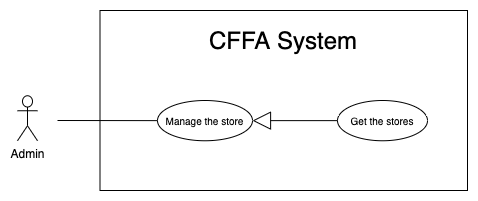

The diagram above was exported from draw.io. Its source (the exported page's mxGraphModel, read from the mxfile embedded in the PNG):
<mxGraphModel dx="946" dy="1715" grid="1" gridSize="10" guides="1" tooltips="1" connect="1" arrows="1" fold="1" page="1" pageScale="1" pageWidth="850" pageHeight="1100" math="0" shadow="0">
  <root>
    <mxCell id="3Icom-NvgLJnTvvn_2Pw-0" />
    <mxCell id="3Icom-NvgLJnTvvn_2Pw-1" parent="3Icom-NvgLJnTvvn_2Pw-0" />
    <mxCell id="3Icom-NvgLJnTvvn_2Pw-2" value="" style="rounded=0;whiteSpace=wrap;html=1;" parent="3Icom-NvgLJnTvvn_2Pw-1" vertex="1">
      <mxGeometry x="132.5" y="-1080" width="367.5" height="180" as="geometry" />
    </mxCell>
    <mxCell id="3Icom-NvgLJnTvvn_2Pw-3" value="&lt;span style=&quot;font-size: 24px&quot;&gt;CFFA System&lt;/span&gt;" style="text;html=1;strokeColor=none;fillColor=none;align=center;verticalAlign=middle;whiteSpace=wrap;rounded=0;" parent="3Icom-NvgLJnTvvn_2Pw-1" vertex="1">
      <mxGeometry x="151.25" y="-1060" width="330" height="20" as="geometry" />
    </mxCell>
    <mxCell id="3Icom-NvgLJnTvvn_2Pw-4" value="Admin" style="shape=umlActor;verticalLabelPosition=bottom;verticalAlign=top;html=1;outlineConnect=0;" parent="3Icom-NvgLJnTvvn_2Pw-1" vertex="1">
      <mxGeometry x="50" y="-994.75" width="20" height="45" as="geometry" />
    </mxCell>
    <mxCell id="3Icom-NvgLJnTvvn_2Pw-5" value="&lt;font size=&quot;1&quot;&gt;Manage the store&lt;/font&gt;" style="ellipse;whiteSpace=wrap;html=1;fillColor=#ffffff;gradientColor=none;" parent="3Icom-NvgLJnTvvn_2Pw-1" vertex="1">
      <mxGeometry x="190" y="-990" width="95" height="40.25" as="geometry" />
    </mxCell>
    <mxCell id="3Icom-NvgLJnTvvn_2Pw-6" value="" style="endArrow=none;html=1;rounded=0;" parent="3Icom-NvgLJnTvvn_2Pw-1" source="3Icom-NvgLJnTvvn_2Pw-5" edge="1">
      <mxGeometry relative="1" as="geometry">
        <mxPoint x="233" y="-970" as="sourcePoint" />
        <mxPoint x="90" y="-970" as="targetPoint" />
      </mxGeometry>
    </mxCell>
    <mxCell id="ukRBs3KAw1QTGQ2R0Eto-0" value="&lt;font style=&quot;font-size: 10px&quot;&gt;Get the stores&lt;br&gt;&lt;/font&gt;" style="ellipse;whiteSpace=wrap;html=1;fillColor=#ffffff;gradientColor=none;" vertex="1" parent="3Icom-NvgLJnTvvn_2Pw-1">
      <mxGeometry x="370" y="-990" width="90" height="40.25" as="geometry" />
    </mxCell>
    <mxCell id="JzJ5Y-YnyN4j8-w8sNfA-0" value="" style="endArrow=block;endSize=16;endFill=0;html=1;entryX=1;entryY=0.5;entryDx=0;entryDy=0;exitX=0;exitY=0.5;exitDx=0;exitDy=0;" edge="1" parent="3Icom-NvgLJnTvvn_2Pw-1" source="ukRBs3KAw1QTGQ2R0Eto-0" target="3Icom-NvgLJnTvvn_2Pw-5">
      <mxGeometry width="160" relative="1" as="geometry">
        <mxPoint x="402.54999999999995" y="-779.876" as="sourcePoint" />
        <mxPoint x="293.0975000000001" y="-736.44" as="targetPoint" />
      </mxGeometry>
    </mxCell>
  </root>
</mxGraphModel>